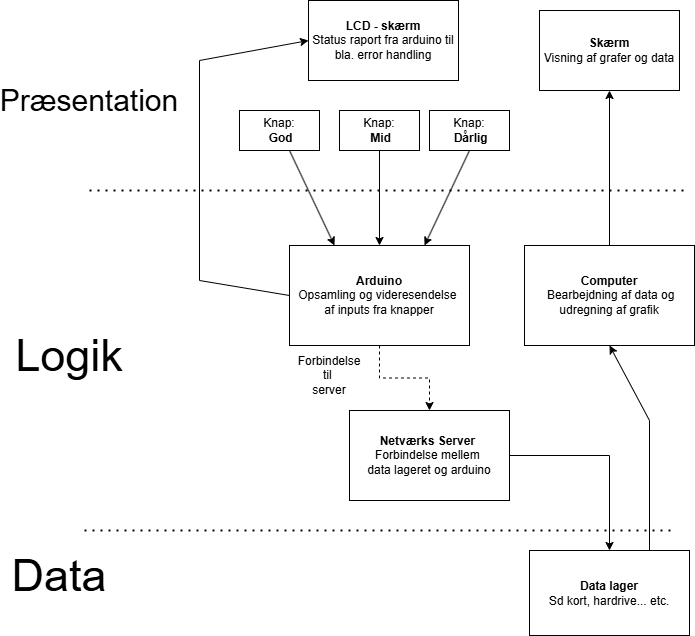

The diagram above was exported from draw.io. Its source (the exported page's mxGraphModel, read from the mxfile embedded in the PNG):
<mxGraphModel dx="1221" dy="775" grid="1" gridSize="10" guides="1" tooltips="1" connect="1" arrows="1" fold="1" page="1" pageScale="1" pageWidth="827" pageHeight="1169" background="#ffffff" math="0" shadow="0">
  <root>
    <mxCell id="0" />
    <mxCell id="1" parent="0" />
    <mxCell id="Vh61-EgY5wXQA7KNxBiQ-1" value="" style="edgeStyle=orthogonalEdgeStyle;rounded=0;orthogonalLoop=1;jettySize=auto;html=1;dashed=1;" edge="1" parent="1" source="Vh61-EgY5wXQA7KNxBiQ-2" target="Vh61-EgY5wXQA7KNxBiQ-13">
      <mxGeometry relative="1" as="geometry" />
    </mxCell>
    <mxCell id="Vh61-EgY5wXQA7KNxBiQ-2" value="&lt;b&gt;Arduino&lt;/b&gt;&lt;div&gt;Opsamling og videresendelse&amp;nbsp;&lt;/div&gt;&lt;div&gt;af inputs fra knapper&lt;/div&gt;" style="rounded=0;whiteSpace=wrap;html=1;" vertex="1" parent="1">
      <mxGeometry x="320" y="335" width="180" height="100" as="geometry" />
    </mxCell>
    <mxCell id="Vh61-EgY5wXQA7KNxBiQ-3" value="" style="endArrow=classic;html=1;rounded=0;entryX=0.25;entryY=0;entryDx=0;entryDy=0;" edge="1" parent="1" target="Vh61-EgY5wXQA7KNxBiQ-2">
      <mxGeometry width="50" height="50" relative="1" as="geometry">
        <mxPoint x="320" y="240" as="sourcePoint" />
        <mxPoint x="390" y="260" as="targetPoint" />
      </mxGeometry>
    </mxCell>
    <mxCell id="Vh61-EgY5wXQA7KNxBiQ-4" value="" style="endArrow=classic;html=1;rounded=0;entryX=0.5;entryY=0;entryDx=0;entryDy=0;" edge="1" parent="1" target="Vh61-EgY5wXQA7KNxBiQ-2">
      <mxGeometry width="50" height="50" relative="1" as="geometry">
        <mxPoint x="410" y="240" as="sourcePoint" />
        <mxPoint x="390" y="260" as="targetPoint" />
      </mxGeometry>
    </mxCell>
    <mxCell id="Vh61-EgY5wXQA7KNxBiQ-5" value="" style="endArrow=classic;html=1;rounded=0;entryX=0.75;entryY=0;entryDx=0;entryDy=0;" edge="1" parent="1" target="Vh61-EgY5wXQA7KNxBiQ-2">
      <mxGeometry width="50" height="50" relative="1" as="geometry">
        <mxPoint x="500" y="240" as="sourcePoint" />
        <mxPoint x="510" y="240" as="targetPoint" />
      </mxGeometry>
    </mxCell>
    <mxCell id="Vh61-EgY5wXQA7KNxBiQ-6" value="Knap:&lt;br&gt;&amp;nbsp;&lt;b&gt;God&lt;/b&gt;" style="rounded=0;whiteSpace=wrap;html=1;align=center;" vertex="1" parent="1">
      <mxGeometry x="270" y="200" width="80" height="40" as="geometry" />
    </mxCell>
    <mxCell id="Vh61-EgY5wXQA7KNxBiQ-7" value="Knap:&lt;br&gt;&lt;b&gt;&amp;nbsp;Dårlig&lt;/b&gt;" style="rounded=0;whiteSpace=wrap;html=1;align=center;" vertex="1" parent="1">
      <mxGeometry x="460" y="200" width="80" height="40" as="geometry" />
    </mxCell>
    <mxCell id="Vh61-EgY5wXQA7KNxBiQ-8" value="Knap:&lt;br&gt;&amp;nbsp;&lt;b&gt;Mid&lt;/b&gt;" style="rounded=0;whiteSpace=wrap;html=1;align=center;" vertex="1" parent="1">
      <mxGeometry x="370" y="200" width="80" height="40" as="geometry" />
    </mxCell>
    <mxCell id="Vh61-EgY5wXQA7KNxBiQ-9" value="Forbindelse til&amp;nbsp;&lt;div&gt;server&lt;/div&gt;" style="text;html=1;align=center;verticalAlign=middle;whiteSpace=wrap;rounded=0;" vertex="1" parent="1">
      <mxGeometry x="330" y="450" width="60" height="30" as="geometry" />
    </mxCell>
    <mxCell id="Vh61-EgY5wXQA7KNxBiQ-10" value="&lt;b&gt;LCD - skærm&lt;/b&gt;&lt;div&gt;Status raport fra arduino til bla. error handling&lt;/div&gt;" style="rounded=0;whiteSpace=wrap;html=1;" vertex="1" parent="1">
      <mxGeometry x="339" y="90" width="150" height="80" as="geometry" />
    </mxCell>
    <mxCell id="Vh61-EgY5wXQA7KNxBiQ-11" value="" style="endArrow=classic;html=1;rounded=0;entryX=0;entryY=0.5;entryDx=0;entryDy=0;exitX=0;exitY=0.5;exitDx=0;exitDy=0;" edge="1" parent="1" source="Vh61-EgY5wXQA7KNxBiQ-2" target="Vh61-EgY5wXQA7KNxBiQ-10">
      <mxGeometry width="50" height="50" relative="1" as="geometry">
        <mxPoint x="110" y="420" as="sourcePoint" />
        <mxPoint x="390" y="390" as="targetPoint" />
        <Array as="points">
          <mxPoint x="230" y="370" />
          <mxPoint x="230" y="150" />
        </Array>
      </mxGeometry>
    </mxCell>
    <mxCell id="Vh61-EgY5wXQA7KNxBiQ-12" value="" style="edgeStyle=orthogonalEdgeStyle;rounded=0;orthogonalLoop=1;jettySize=auto;html=1;" edge="1" parent="1" source="Vh61-EgY5wXQA7KNxBiQ-13" target="Vh61-EgY5wXQA7KNxBiQ-19">
      <mxGeometry relative="1" as="geometry" />
    </mxCell>
    <mxCell id="Vh61-EgY5wXQA7KNxBiQ-13" value="&lt;b&gt;Netværks Server&amp;nbsp;&lt;/b&gt;&lt;div&gt;Forbindelse mellem&amp;nbsp;&lt;br&gt;&lt;div&gt;data lageret og arduino&lt;/div&gt;&lt;/div&gt;" style="rounded=0;whiteSpace=wrap;html=1;" vertex="1" parent="1">
      <mxGeometry x="380" y="500" width="160" height="90" as="geometry" />
    </mxCell>
    <mxCell id="Vh61-EgY5wXQA7KNxBiQ-14" value="" style="endArrow=none;dashed=1;html=1;dashPattern=1 3;strokeWidth=2;rounded=0;" edge="1" parent="1">
      <mxGeometry width="50" height="50" relative="1" as="geometry">
        <mxPoint x="120" y="280" as="sourcePoint" />
        <mxPoint x="720" y="280" as="targetPoint" />
      </mxGeometry>
    </mxCell>
    <mxCell id="Vh61-EgY5wXQA7KNxBiQ-15" value="" style="endArrow=none;dashed=1;html=1;dashPattern=1 3;strokeWidth=2;rounded=0;" edge="1" parent="1">
      <mxGeometry width="50" height="50" relative="1" as="geometry">
        <mxPoint x="115" y="620" as="sourcePoint" />
        <mxPoint x="705" y="620" as="targetPoint" />
      </mxGeometry>
    </mxCell>
    <mxCell id="Vh61-EgY5wXQA7KNxBiQ-16" value="&lt;font style=&quot;font-size: 30px;&quot;&gt;Præsentation&lt;/font&gt;" style="text;html=1;align=center;verticalAlign=middle;whiteSpace=wrap;rounded=0;" vertex="1" parent="1">
      <mxGeometry x="50" y="140" width="140" height="100" as="geometry" />
    </mxCell>
    <mxCell id="Vh61-EgY5wXQA7KNxBiQ-17" value="&lt;font style=&quot;font-size: 45px;&quot;&gt;Logik&lt;/font&gt;" style="text;html=1;align=center;verticalAlign=middle;whiteSpace=wrap;rounded=0;" vertex="1" parent="1">
      <mxGeometry x="70" y="430" width="60" height="30" as="geometry" />
    </mxCell>
    <mxCell id="Vh61-EgY5wXQA7KNxBiQ-18" value="&lt;font style=&quot;font-size: 45px;&quot;&gt;Data&lt;/font&gt;" style="text;html=1;align=center;verticalAlign=middle;whiteSpace=wrap;rounded=0;" vertex="1" parent="1">
      <mxGeometry x="60" y="650" width="60" height="30" as="geometry" />
    </mxCell>
    <mxCell id="Vh61-EgY5wXQA7KNxBiQ-19" value="&lt;b&gt;Data lager&lt;/b&gt;&lt;div&gt;Sd kort, hardrive... etc.&lt;/div&gt;" style="whiteSpace=wrap;html=1;rounded=0;" vertex="1" parent="1">
      <mxGeometry x="560" y="640" width="160" height="85" as="geometry" />
    </mxCell>
    <mxCell id="Vh61-EgY5wXQA7KNxBiQ-20" style="edgeStyle=orthogonalEdgeStyle;rounded=0;orthogonalLoop=1;jettySize=auto;html=1;" edge="1" parent="1" source="Vh61-EgY5wXQA7KNxBiQ-21" target="Vh61-EgY5wXQA7KNxBiQ-23">
      <mxGeometry relative="1" as="geometry">
        <mxPoint x="620" y="160" as="targetPoint" />
      </mxGeometry>
    </mxCell>
    <mxCell id="Vh61-EgY5wXQA7KNxBiQ-21" value="&lt;b&gt;Computer&lt;/b&gt;&lt;div&gt;&amp;nbsp;Bearbejdning af data og udregning af grafik&lt;/div&gt;" style="rounded=0;whiteSpace=wrap;html=1;" vertex="1" parent="1">
      <mxGeometry x="555" y="335" width="170" height="100" as="geometry" />
    </mxCell>
    <mxCell id="Vh61-EgY5wXQA7KNxBiQ-22" value="" style="endArrow=classic;html=1;rounded=0;entryX=0.5;entryY=1;entryDx=0;entryDy=0;exitX=0.75;exitY=0;exitDx=0;exitDy=0;" edge="1" parent="1" source="Vh61-EgY5wXQA7KNxBiQ-19" target="Vh61-EgY5wXQA7KNxBiQ-21">
      <mxGeometry width="50" height="50" relative="1" as="geometry">
        <mxPoint x="640" y="570" as="sourcePoint" />
        <mxPoint x="690" y="520" as="targetPoint" />
        <Array as="points">
          <mxPoint x="680" y="510" />
        </Array>
      </mxGeometry>
    </mxCell>
    <mxCell id="Vh61-EgY5wXQA7KNxBiQ-23" value="&lt;b&gt;Skærm&lt;/b&gt;&lt;div&gt;Visning af grafer og data&lt;/div&gt;" style="rounded=0;whiteSpace=wrap;html=1;" vertex="1" parent="1">
      <mxGeometry x="570" y="100" width="140" height="80" as="geometry" />
    </mxCell>
  </root>
</mxGraphModel>